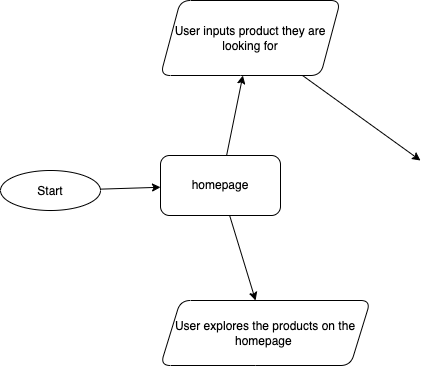

The diagram above was exported from draw.io. Its source (the exported page's mxGraphModel, read from the mxfile embedded in the PNG):
<mxGraphModel dx="642" dy="680" grid="1" gridSize="10" guides="1" tooltips="1" connect="1" arrows="1" fold="1" page="1" pageScale="1" pageWidth="850" pageHeight="1100" math="0" shadow="0">
  <root>
    <mxCell id="0" />
    <mxCell id="1" parent="0" />
    <mxCell id="4" value="" style="edgeStyle=none;html=1;" edge="1" parent="1" source="2" target="3">
      <mxGeometry relative="1" as="geometry" />
    </mxCell>
    <mxCell id="2" value="Start" style="ellipse" vertex="1" parent="1">
      <mxGeometry x="10" y="330" width="100" height="40" as="geometry" />
    </mxCell>
    <mxCell id="6" value="" style="edgeStyle=none;html=1;" edge="1" parent="1" source="3" target="5">
      <mxGeometry relative="1" as="geometry" />
    </mxCell>
    <mxCell id="8" value="" style="edgeStyle=none;html=1;" edge="1" parent="1" source="3" target="7">
      <mxGeometry relative="1" as="geometry" />
    </mxCell>
    <mxCell id="3" value="homepage" style="rounded=1;whiteSpace=wrap;html=1;" vertex="1" parent="1">
      <mxGeometry x="170" y="315" width="120" height="60" as="geometry" />
    </mxCell>
    <mxCell id="9" style="edgeStyle=none;html=1;" edge="1" parent="1" source="5">
      <mxGeometry relative="1" as="geometry">
        <mxPoint x="430" y="320" as="targetPoint" />
      </mxGeometry>
    </mxCell>
    <mxCell id="5" value="User inputs product they are looking for" style="shape=parallelogram;perimeter=parallelogramPerimeter;whiteSpace=wrap;html=1;fixedSize=1;rounded=1;" vertex="1" parent="1">
      <mxGeometry x="170" y="160" width="180" height="75" as="geometry" />
    </mxCell>
    <mxCell id="7" value="User explores the products on the homepage&amp;nbsp;" style="shape=parallelogram;perimeter=parallelogramPerimeter;whiteSpace=wrap;html=1;fixedSize=1;rounded=1;" vertex="1" parent="1">
      <mxGeometry x="170" y="460" width="210" height="65" as="geometry" />
    </mxCell>
  </root>
</mxGraphModel>